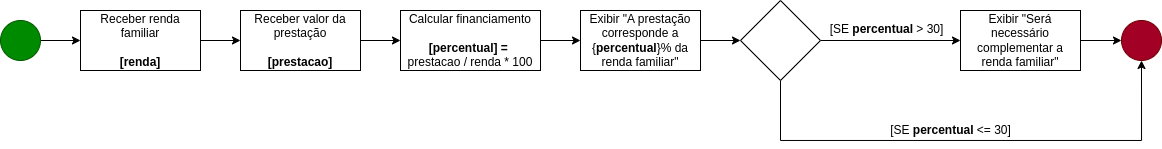

The diagram above was exported from draw.io. Its source (the exported page's mxGraphModel, read from the mxfile embedded in the PNG):
<mxGraphModel dx="1232" dy="437" grid="1" gridSize="10" guides="1" tooltips="1" connect="1" arrows="1" fold="1" page="1" pageScale="1" pageWidth="827" pageHeight="1169" math="0" shadow="0">
  <root>
    <mxCell id="0" />
    <mxCell id="1" parent="0" />
    <mxCell id="lyh0l_Zc4-XE1ODfjPyJ-18" value="" style="edgeStyle=orthogonalEdgeStyle;rounded=0;orthogonalLoop=1;jettySize=auto;html=1;" parent="1" source="lyh0l_Zc4-XE1ODfjPyJ-2" target="lyh0l_Zc4-XE1ODfjPyJ-17" edge="1">
      <mxGeometry relative="1" as="geometry" />
    </mxCell>
    <mxCell id="lyh0l_Zc4-XE1ODfjPyJ-2" value="" style="ellipse;whiteSpace=wrap;html=1;aspect=fixed;fillColor=#008a00;fontColor=#ffffff;strokeColor=#005700;" parent="1" vertex="1">
      <mxGeometry x="120" y="160" width="40" height="40" as="geometry" />
    </mxCell>
    <mxCell id="lyh0l_Zc4-XE1ODfjPyJ-14" value="" style="ellipse;whiteSpace=wrap;html=1;aspect=fixed;fillColor=#a20025;fontColor=#ffffff;strokeColor=#6F0000;" parent="1" vertex="1">
      <mxGeometry x="1241" y="160" width="40" height="40" as="geometry" />
    </mxCell>
    <mxCell id="lyh0l_Zc4-XE1ODfjPyJ-20" value="" style="edgeStyle=orthogonalEdgeStyle;rounded=0;orthogonalLoop=1;jettySize=auto;html=1;" parent="1" source="lyh0l_Zc4-XE1ODfjPyJ-17" target="lyh0l_Zc4-XE1ODfjPyJ-19" edge="1">
      <mxGeometry relative="1" as="geometry" />
    </mxCell>
    <mxCell id="lyh0l_Zc4-XE1ODfjPyJ-17" value="Receber renda familiar&lt;br&gt;&lt;br&gt;&lt;b&gt;[renda]&lt;/b&gt;" style="rounded=0;whiteSpace=wrap;html=1;" parent="1" vertex="1">
      <mxGeometry x="200" y="150" width="120" height="60" as="geometry" />
    </mxCell>
    <mxCell id="lyh0l_Zc4-XE1ODfjPyJ-22" value="" style="edgeStyle=orthogonalEdgeStyle;rounded=0;orthogonalLoop=1;jettySize=auto;html=1;" parent="1" source="lyh0l_Zc4-XE1ODfjPyJ-19" target="lyh0l_Zc4-XE1ODfjPyJ-21" edge="1">
      <mxGeometry relative="1" as="geometry" />
    </mxCell>
    <mxCell id="lyh0l_Zc4-XE1ODfjPyJ-19" value="Receber valor da prestação&lt;br&gt;&lt;br&gt;&lt;b&gt;[prestacao]&lt;/b&gt;" style="whiteSpace=wrap;html=1;rounded=0;" parent="1" vertex="1">
      <mxGeometry x="360" y="150" width="120" height="60" as="geometry" />
    </mxCell>
    <mxCell id="lyh0l_Zc4-XE1ODfjPyJ-25" value="" style="edgeStyle=orthogonalEdgeStyle;rounded=0;orthogonalLoop=1;jettySize=auto;html=1;" parent="1" source="lyh0l_Zc4-XE1ODfjPyJ-21" target="lyh0l_Zc4-XE1ODfjPyJ-24" edge="1">
      <mxGeometry relative="1" as="geometry" />
    </mxCell>
    <mxCell id="lyh0l_Zc4-XE1ODfjPyJ-21" value="Calcular financiamento&lt;br&gt;&lt;br&gt;&lt;b style=&quot;border-color: var(--border-color);&quot;&gt;[percentual] =&lt;/b&gt;&amp;nbsp;&lt;br&gt;prestacao / renda * 100" style="whiteSpace=wrap;html=1;rounded=0;" parent="1" vertex="1">
      <mxGeometry x="520" y="150" width="140" height="60" as="geometry" />
    </mxCell>
    <mxCell id="lyh0l_Zc4-XE1ODfjPyJ-27" value="" style="edgeStyle=orthogonalEdgeStyle;rounded=0;orthogonalLoop=1;jettySize=auto;html=1;" parent="1" source="lyh0l_Zc4-XE1ODfjPyJ-24" target="lyh0l_Zc4-XE1ODfjPyJ-26" edge="1">
      <mxGeometry relative="1" as="geometry" />
    </mxCell>
    <mxCell id="lyh0l_Zc4-XE1ODfjPyJ-24" value="Exibir &quot;A prestação corresponde a {&lt;b&gt;percentual&lt;/b&gt;}% da renda familiar&quot;" style="whiteSpace=wrap;html=1;rounded=0;" parent="1" vertex="1">
      <mxGeometry x="700" y="150" width="120" height="60" as="geometry" />
    </mxCell>
    <mxCell id="lyh0l_Zc4-XE1ODfjPyJ-29" value="" style="edgeStyle=orthogonalEdgeStyle;rounded=0;orthogonalLoop=1;jettySize=auto;html=1;" parent="1" source="lyh0l_Zc4-XE1ODfjPyJ-26" target="lyh0l_Zc4-XE1ODfjPyJ-28" edge="1">
      <mxGeometry relative="1" as="geometry" />
    </mxCell>
    <mxCell id="lyh0l_Zc4-XE1ODfjPyJ-32" style="edgeStyle=orthogonalEdgeStyle;rounded=0;orthogonalLoop=1;jettySize=auto;html=1;entryX=0.5;entryY=1;entryDx=0;entryDy=0;" parent="1" source="lyh0l_Zc4-XE1ODfjPyJ-26" target="lyh0l_Zc4-XE1ODfjPyJ-14" edge="1">
      <mxGeometry relative="1" as="geometry">
        <Array as="points">
          <mxPoint x="900" y="280" />
          <mxPoint x="1261" y="280" />
        </Array>
      </mxGeometry>
    </mxCell>
    <mxCell id="lyh0l_Zc4-XE1ODfjPyJ-26" value="" style="rhombus;whiteSpace=wrap;html=1;rounded=0;" parent="1" vertex="1">
      <mxGeometry x="860" y="140" width="80" height="80" as="geometry" />
    </mxCell>
    <mxCell id="lyh0l_Zc4-XE1ODfjPyJ-31" value="" style="edgeStyle=orthogonalEdgeStyle;rounded=0;orthogonalLoop=1;jettySize=auto;html=1;" parent="1" source="lyh0l_Zc4-XE1ODfjPyJ-28" target="lyh0l_Zc4-XE1ODfjPyJ-14" edge="1">
      <mxGeometry relative="1" as="geometry" />
    </mxCell>
    <mxCell id="lyh0l_Zc4-XE1ODfjPyJ-28" value="Exibir &quot;Será necessário complementar a renda familiar&quot;" style="whiteSpace=wrap;html=1;rounded=0;" parent="1" vertex="1">
      <mxGeometry x="1080" y="150" width="120" height="60" as="geometry" />
    </mxCell>
    <mxCell id="lyh0l_Zc4-XE1ODfjPyJ-30" value="[SE &lt;b&gt;percentual&lt;/b&gt; &amp;lt;= 30]" style="text;html=1;align=center;verticalAlign=middle;resizable=0;points=[];autosize=1;strokeColor=none;fillColor=none;" parent="1" vertex="1">
      <mxGeometry x="1000" y="255" width="140" height="30" as="geometry" />
    </mxCell>
    <mxCell id="lyh0l_Zc4-XE1ODfjPyJ-33" value="[SE &lt;b&gt;percentual&lt;/b&gt;&amp;nbsp;&amp;gt; 30]" style="text;html=1;align=center;verticalAlign=middle;resizable=0;points=[];autosize=1;strokeColor=none;fillColor=none;" parent="1" vertex="1">
      <mxGeometry x="936" y="154" width="140" height="30" as="geometry" />
    </mxCell>
  </root>
</mxGraphModel>